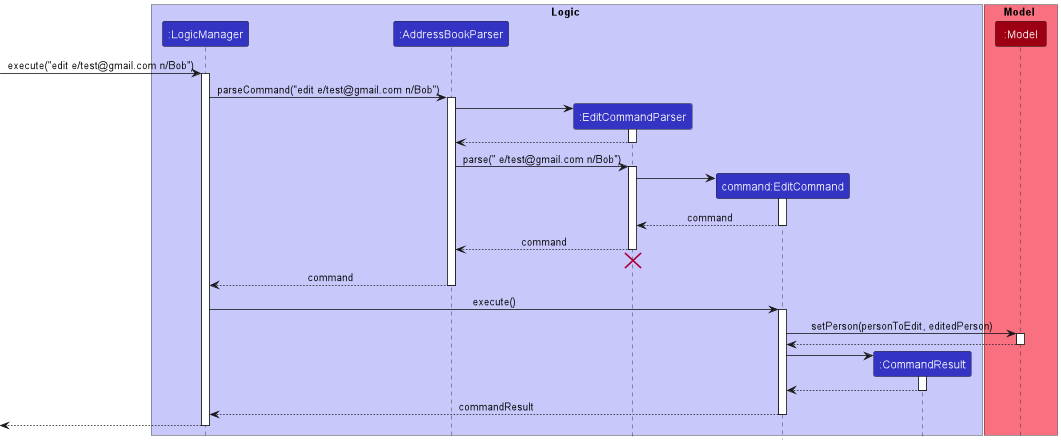

The diagram above was rendered by PlantUML. Its source (embedded in the PNG):
@startuml
!include style.puml

box Logic LOGIC_COLOR_T1
participant ":LogicManager" as LogicManager LOGIC_COLOR
participant ":AddressBookParser" as AddressBookParser LOGIC_COLOR
participant ":EditCommandParser" as EditCommandParser LOGIC_COLOR
participant "command:EditCommand" as EditCommand LOGIC_COLOR
participant ":CommandResult" as CommandResult LOGIC_COLOR
end box

box Model MODEL_COLOR_T1
participant ":Model" as Model MODEL_COLOR
end box

[-> LogicManager : execute("edit e/test@gmail.com n/Bob")
activate LogicManager

LogicManager -> AddressBookParser : parseCommand("edit e/test@gmail.com n/Bob")
activate AddressBookParser

create EditCommandParser
AddressBookParser -> EditCommandParser
activate EditCommandParser
return

AddressBookParser -> EditCommandParser : parse(" e/test@gmail.com n/Bob")
activate EditCommandParser

create EditCommand
EditCommandParser -> EditCommand
activate EditCommand

return command

deactivate EditCommand

EditCommandParser --> AddressBookParser : command
deactivate EditCommandParser
'Hidden arrow to position the destroy marker below the end of the activation bar.
EditCommandParser -[hidden]-> AddressBookParser
destroy EditCommandParser

AddressBookParser --> LogicManager : command
deactivate AddressBookParser

LogicManager -> EditCommand : execute()
activate EditCommand

EditCommand -> Model : setPerson(personToEdit, editedPerson)
activate Model

Model --> EditCommand
deactivate Model

create CommandResult
EditCommand -> CommandResult
activate CommandResult

CommandResult --> EditCommand
deactivate CommandResult

EditCommand --> LogicManager : commandResult
deactivate EditCommand

[<--LogicManager
deactivate LogicManager
@enduml